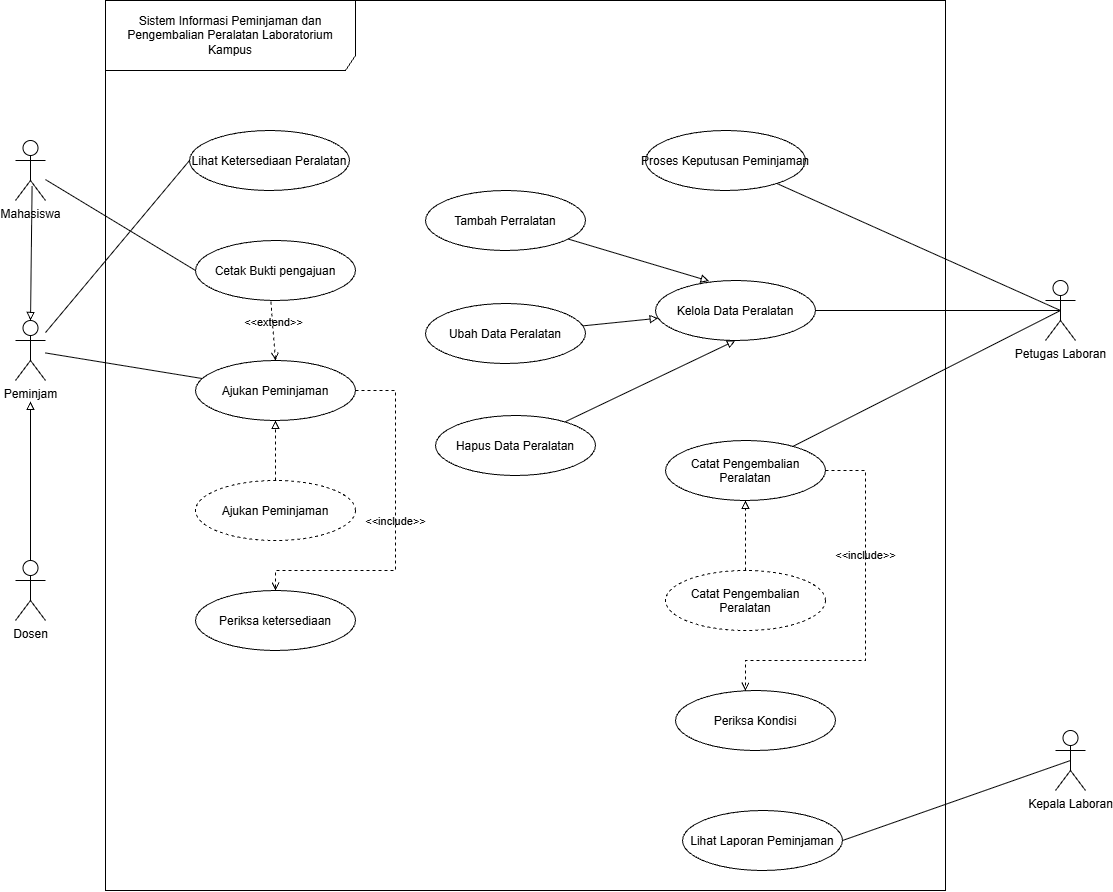

The diagram above was exported from draw.io. Its source (the exported page's mxGraphModel, read from the mxfile embedded in the PNG):
<mxGraphModel dx="1415" dy="905" grid="1" gridSize="10" guides="1" tooltips="1" connect="1" arrows="1" fold="1" page="1" pageScale="1" pageWidth="827" pageHeight="1169" math="0" shadow="0">
  <root>
    <mxCell id="0" />
    <mxCell id="1" parent="0" />
    <mxCell id="8xWaI5lsCojgIZxLsdXC-1" parent="1" style="shape=umlFrame;whiteSpace=wrap;html=1;pointerEvents=0;recursiveResize=0;container=1;collapsible=0;width=250;height=70;" value="Sistem Informasi Peminjaman dan Pengembalian Peralatan Laboratorium Kampus" vertex="1">
      <mxGeometry height="890" width="840" x="250" y="110" as="geometry" />
    </mxCell>
    <mxCell id="8xWaI5lsCojgIZxLsdXC-6" parent="8xWaI5lsCojgIZxLsdXC-1" style="ellipse;" value="Lihat Ketersediaan Peralatan" vertex="1">
      <mxGeometry height="60" width="160" x="84" y="130" as="geometry" />
    </mxCell>
    <mxCell id="8xWaI5lsCojgIZxLsdXC-7" parent="8xWaI5lsCojgIZxLsdXC-1" style="ellipse;" value="Cetak Bukti pengajuan" vertex="1">
      <mxGeometry height="60" width="160" x="90" y="240" as="geometry" />
    </mxCell>
    <mxCell id="8xWaI5lsCojgIZxLsdXC-8" parent="8xWaI5lsCojgIZxLsdXC-1" style="ellipse;" value="Ajukan Peminjaman" vertex="1">
      <mxGeometry height="60" width="160" x="90" y="360" as="geometry" />
    </mxCell>
    <mxCell id="8xWaI5lsCojgIZxLsdXC-33" edge="1" parent="8xWaI5lsCojgIZxLsdXC-1" source="8xWaI5lsCojgIZxLsdXC-10" style="edgeStyle=orthogonalEdgeStyle;rounded=0;orthogonalLoop=1;jettySize=auto;html=1;defaultLabelBackgroundColor=page;endArrow=block;endFill=0;dashed=1;" target="8xWaI5lsCojgIZxLsdXC-8" value="">
      <mxGeometry relative="1" as="geometry" />
    </mxCell>
    <mxCell id="8xWaI5lsCojgIZxLsdXC-10" parent="8xWaI5lsCojgIZxLsdXC-1" style="ellipse;dashed=1;" value="Ajukan Peminjaman" vertex="1">
      <mxGeometry height="60" width="160" x="90" y="480" as="geometry" />
    </mxCell>
    <mxCell id="8xWaI5lsCojgIZxLsdXC-11" parent="8xWaI5lsCojgIZxLsdXC-1" style="ellipse;" value="Periksa ketersediaan" vertex="1">
      <mxGeometry height="60" width="160" x="90" y="590" as="geometry" />
    </mxCell>
    <mxCell id="8xWaI5lsCojgIZxLsdXC-12" parent="8xWaI5lsCojgIZxLsdXC-1" style="ellipse;" value="Tambah Perralatan" vertex="1">
      <mxGeometry height="60" width="160" x="320" y="190" as="geometry" />
    </mxCell>
    <mxCell id="8xWaI5lsCojgIZxLsdXC-29" edge="1" parent="8xWaI5lsCojgIZxLsdXC-1" source="8xWaI5lsCojgIZxLsdXC-13" style="rounded=0;orthogonalLoop=1;jettySize=auto;html=1;defaultLabelBackgroundColor=page;endArrow=block;endFill=0;" target="8xWaI5lsCojgIZxLsdXC-16" value="">
      <mxGeometry relative="1" as="geometry" />
    </mxCell>
    <mxCell id="8xWaI5lsCojgIZxLsdXC-13" parent="8xWaI5lsCojgIZxLsdXC-1" style="ellipse;" value="Ubah Data Peralatan" vertex="1">
      <mxGeometry height="60" width="160" x="320" y="303" as="geometry" />
    </mxCell>
    <mxCell id="8xWaI5lsCojgIZxLsdXC-30" edge="1" parent="8xWaI5lsCojgIZxLsdXC-1" source="8xWaI5lsCojgIZxLsdXC-14" style="rounded=0;orthogonalLoop=1;jettySize=auto;html=1;defaultLabelBackgroundColor=page;entryX=0.5;entryY=1;entryDx=0;entryDy=0;endArrow=block;endFill=0;" target="8xWaI5lsCojgIZxLsdXC-16" value="">
      <mxGeometry relative="1" as="geometry" />
    </mxCell>
    <mxCell id="8xWaI5lsCojgIZxLsdXC-14" parent="8xWaI5lsCojgIZxLsdXC-1" style="ellipse;" value="Hapus Data Peralatan" vertex="1">
      <mxGeometry height="60" width="160" x="330" y="415" as="geometry" />
    </mxCell>
    <mxCell id="8xWaI5lsCojgIZxLsdXC-15" parent="8xWaI5lsCojgIZxLsdXC-1" style="ellipse;" value="Proses Keputusan Peminjaman" vertex="1">
      <mxGeometry height="60" width="160" x="540" y="130" as="geometry" />
    </mxCell>
    <mxCell id="8xWaI5lsCojgIZxLsdXC-16" parent="8xWaI5lsCojgIZxLsdXC-1" style="ellipse;" value="Kelola Data Peralatan" vertex="1">
      <mxGeometry height="60" width="160" x="550" y="280" as="geometry" />
    </mxCell>
    <mxCell id="8xWaI5lsCojgIZxLsdXC-17" parent="8xWaI5lsCojgIZxLsdXC-1" style="ellipse;" value="Catat Pengembalian &#10;Peralatan" vertex="1">
      <mxGeometry height="60" width="160" x="560" y="440" as="geometry" />
    </mxCell>
    <mxCell id="8xWaI5lsCojgIZxLsdXC-31" edge="1" parent="8xWaI5lsCojgIZxLsdXC-1" source="8xWaI5lsCojgIZxLsdXC-18" style="rounded=0;orthogonalLoop=1;jettySize=auto;html=1;defaultLabelBackgroundColor=page;endArrow=block;endFill=0;dashed=1;" target="8xWaI5lsCojgIZxLsdXC-17" value="">
      <mxGeometry relative="1" as="geometry" />
    </mxCell>
    <mxCell id="8xWaI5lsCojgIZxLsdXC-18" parent="8xWaI5lsCojgIZxLsdXC-1" style="ellipse;dashed=1;" value="Catat Pengembalian&#10;Peralatan" vertex="1">
      <mxGeometry height="60" width="160" x="560" y="570" as="geometry" />
    </mxCell>
    <mxCell id="8xWaI5lsCojgIZxLsdXC-19" parent="8xWaI5lsCojgIZxLsdXC-1" style="ellipse;" value="Periksa Kondisi" vertex="1">
      <mxGeometry height="60" width="160" x="570" y="690" as="geometry" />
    </mxCell>
    <mxCell id="8xWaI5lsCojgIZxLsdXC-20" parent="8xWaI5lsCojgIZxLsdXC-1" style="ellipse;" value="Lihat Laporan Peminjaman" vertex="1">
      <mxGeometry height="60" width="160" x="577" y="810" as="geometry" />
    </mxCell>
    <mxCell id="8xWaI5lsCojgIZxLsdXC-28" edge="1" parent="8xWaI5lsCojgIZxLsdXC-1" source="8xWaI5lsCojgIZxLsdXC-12" style="rounded=0;orthogonalLoop=1;jettySize=auto;html=1;entryX=0.335;entryY=0.01;entryDx=0;entryDy=0;entryPerimeter=0;defaultLabelBackgroundColor=page;endArrow=block;endFill=0;fontStyle=1" target="8xWaI5lsCojgIZxLsdXC-16">
      <mxGeometry relative="1" as="geometry" />
    </mxCell>
    <mxCell id="8xWaI5lsCojgIZxLsdXC-32" edge="1" parent="8xWaI5lsCojgIZxLsdXC-1" source="8xWaI5lsCojgIZxLsdXC-17" style="html=1;verticalAlign=bottom;labelBackgroundColor=none;endArrow=open;endFill=0;dashed=1;rounded=0;defaultLabelBackgroundColor=page;exitX=1;exitY=0.5;exitDx=0;exitDy=0;edgeStyle=orthogonalEdgeStyle;" target="8xWaI5lsCojgIZxLsdXC-19" value="&amp;lt;&amp;lt;include&amp;gt;&amp;gt;">
      <mxGeometry relative="1" width="160" x="-0.2952" as="geometry">
        <Array as="points">
          <mxPoint x="760" y="470" />
          <mxPoint x="760" y="660" />
          <mxPoint x="640" y="660" />
        </Array>
        <mxPoint x="820.0000000000002" y="490" as="sourcePoint" />
        <mxPoint x="750" y="710" as="targetPoint" />
      </mxGeometry>
    </mxCell>
    <mxCell id="8xWaI5lsCojgIZxLsdXC-34" edge="1" parent="8xWaI5lsCojgIZxLsdXC-1" source="8xWaI5lsCojgIZxLsdXC-8" style="html=1;verticalAlign=bottom;labelBackgroundColor=none;endArrow=open;endFill=0;dashed=1;rounded=0;defaultLabelBackgroundColor=page;exitX=1;exitY=0.5;exitDx=0;exitDy=0;edgeStyle=orthogonalEdgeStyle;" target="8xWaI5lsCojgIZxLsdXC-11" value="&amp;lt;&amp;lt;include&amp;gt;&amp;gt;">
      <mxGeometry relative="1" width="160" as="geometry">
        <Array as="points">
          <mxPoint x="290" y="390" />
          <mxPoint x="290" y="570" />
          <mxPoint x="170" y="570" />
        </Array>
        <mxPoint x="430" y="490" as="sourcePoint" />
        <mxPoint x="590" y="490" as="targetPoint" />
      </mxGeometry>
    </mxCell>
    <mxCell id="8xWaI5lsCojgIZxLsdXC-35" edge="1" parent="8xWaI5lsCojgIZxLsdXC-1" source="8xWaI5lsCojgIZxLsdXC-7" style="html=1;verticalAlign=bottom;labelBackgroundColor=none;endArrow=open;endFill=0;dashed=1;rounded=0;defaultLabelBackgroundColor=page;exitX=0.471;exitY=1.019;exitDx=0;exitDy=0;exitPerimeter=0;entryX=0.5;entryY=0;entryDx=0;entryDy=0;" target="8xWaI5lsCojgIZxLsdXC-8" value="&amp;lt;&amp;lt;extend&amp;gt;&amp;gt;">
      <mxGeometry relative="1" width="160" as="geometry">
        <mxPoint x="140" y="370" as="sourcePoint" />
        <mxPoint x="300" y="370" as="targetPoint" />
      </mxGeometry>
    </mxCell>
    <mxCell id="8xWaI5lsCojgIZxLsdXC-40" edge="1" parent="1" source="8xWaI5lsCojgIZxLsdXC-2" style="rounded=0;orthogonalLoop=1;jettySize=auto;html=1;entryX=0;entryY=0.5;entryDx=0;entryDy=0;defaultLabelBackgroundColor=page;endArrow=none;endFill=0;" target="8xWaI5lsCojgIZxLsdXC-7">
      <mxGeometry relative="1" as="geometry" />
    </mxCell>
    <mxCell id="8xWaI5lsCojgIZxLsdXC-2" parent="1" style="shape=umlActor;verticalLabelPosition=bottom;verticalAlign=top;html=1;labelPerimeter=1;" value="Mahasiswa" vertex="1">
      <mxGeometry height="60" width="30" x="160" y="250" as="geometry" />
    </mxCell>
    <mxCell id="8xWaI5lsCojgIZxLsdXC-38" edge="1" parent="1" source="8xWaI5lsCojgIZxLsdXC-4" style="rounded=0;orthogonalLoop=1;jettySize=auto;html=1;entryX=0;entryY=0.5;entryDx=0;entryDy=0;defaultLabelBackgroundColor=page;endArrow=none;endFill=0;" target="8xWaI5lsCojgIZxLsdXC-6">
      <mxGeometry relative="1" as="geometry" />
    </mxCell>
    <mxCell id="8xWaI5lsCojgIZxLsdXC-39" edge="1" parent="1" source="8xWaI5lsCojgIZxLsdXC-4" style="rounded=0;orthogonalLoop=1;jettySize=auto;html=1;defaultLabelBackgroundColor=page;endArrow=none;endFill=0;" target="8xWaI5lsCojgIZxLsdXC-8">
      <mxGeometry relative="1" as="geometry" />
    </mxCell>
    <mxCell id="8xWaI5lsCojgIZxLsdXC-4" parent="1" style="shape=umlActor;verticalLabelPosition=bottom;verticalAlign=top;html=1;labelPerimeter=1;" value="Peminjam" vertex="1">
      <mxGeometry height="60" width="30" x="160" y="430" as="geometry" />
    </mxCell>
    <mxCell id="8xWaI5lsCojgIZxLsdXC-5" parent="1" style="shape=umlActor;verticalLabelPosition=bottom;verticalAlign=top;html=1;labelPerimeter=1;" value="Dosen" vertex="1">
      <mxGeometry height="60" width="30" x="160" y="670" as="geometry" />
    </mxCell>
    <mxCell id="8xWaI5lsCojgIZxLsdXC-21" parent="1" style="shape=umlActor;verticalLabelPosition=bottom;verticalAlign=top;html=1;labelPerimeter=1;" value="Petugas Laboran" vertex="1">
      <mxGeometry height="60" width="30" x="1190" y="390" as="geometry" />
    </mxCell>
    <mxCell id="8xWaI5lsCojgIZxLsdXC-41" edge="1" parent="1" source="8xWaI5lsCojgIZxLsdXC-22" style="rounded=0;orthogonalLoop=1;jettySize=auto;html=1;entryX=1;entryY=0.5;entryDx=0;entryDy=0;defaultLabelBackgroundColor=page;endArrow=none;endFill=0;exitX=0.5;exitY=0.5;exitDx=0;exitDy=0;exitPerimeter=0;" target="8xWaI5lsCojgIZxLsdXC-20">
      <mxGeometry relative="1" as="geometry" />
    </mxCell>
    <mxCell id="8xWaI5lsCojgIZxLsdXC-22" parent="1" style="shape=umlActor;verticalLabelPosition=bottom;verticalAlign=top;html=1;labelPerimeter=1;" value="Kepala Laboran" vertex="1">
      <mxGeometry height="60" width="30" x="1200" y="840" as="geometry" />
    </mxCell>
    <mxCell id="8xWaI5lsCojgIZxLsdXC-23" edge="1" parent="1" source="8xWaI5lsCojgIZxLsdXC-15" style="rounded=0;orthogonalLoop=1;jettySize=auto;html=1;entryX=0.5;entryY=0.5;entryDx=0;entryDy=0;entryPerimeter=0;defaultLabelBackgroundColor=page;endArrow=none;endFill=0;" target="8xWaI5lsCojgIZxLsdXC-21">
      <mxGeometry relative="1" as="geometry" />
    </mxCell>
    <mxCell id="8xWaI5lsCojgIZxLsdXC-24" edge="1" parent="1" source="8xWaI5lsCojgIZxLsdXC-16" style="rounded=0;orthogonalLoop=1;jettySize=auto;html=1;entryX=0.5;entryY=0.5;entryDx=0;entryDy=0;entryPerimeter=0;defaultLabelBackgroundColor=page;endArrow=none;endFill=0;" target="8xWaI5lsCojgIZxLsdXC-21">
      <mxGeometry relative="1" as="geometry" />
    </mxCell>
    <mxCell id="8xWaI5lsCojgIZxLsdXC-25" edge="1" parent="1" source="8xWaI5lsCojgIZxLsdXC-17" style="rounded=0;orthogonalLoop=1;jettySize=auto;html=1;entryX=0.5;entryY=0.5;entryDx=0;entryDy=0;entryPerimeter=0;defaultLabelBackgroundColor=page;endArrow=none;endFill=0;" target="8xWaI5lsCojgIZxLsdXC-21">
      <mxGeometry relative="1" as="geometry" />
    </mxCell>
    <mxCell id="8xWaI5lsCojgIZxLsdXC-36" edge="1" parent="1" source="8xWaI5lsCojgIZxLsdXC-5" style="edgeStyle=orthogonalEdgeStyle;rounded=0;orthogonalLoop=1;jettySize=auto;html=1;defaultLabelBackgroundColor=page;endArrow=block;endFill=0;" target="8xWaI5lsCojgIZxLsdXC-4">
      <mxGeometry relative="1" as="geometry" />
    </mxCell>
    <mxCell id="8xWaI5lsCojgIZxLsdXC-37" edge="1" parent="1" source="8xWaI5lsCojgIZxLsdXC-2" style="rounded=0;orthogonalLoop=1;jettySize=auto;html=1;entryX=0.5;entryY=0;entryDx=0;entryDy=0;entryPerimeter=0;defaultLabelBackgroundColor=page;endArrow=block;endFill=0;exitX=0.553;exitY=0.762;exitDx=0;exitDy=0;exitPerimeter=0;" target="8xWaI5lsCojgIZxLsdXC-4">
      <mxGeometry relative="1" as="geometry">
        <mxPoint x="131" y="589" as="sourcePoint" />
        <mxPoint x="130" y="390" as="targetPoint" />
      </mxGeometry>
    </mxCell>
  </root>
</mxGraphModel>